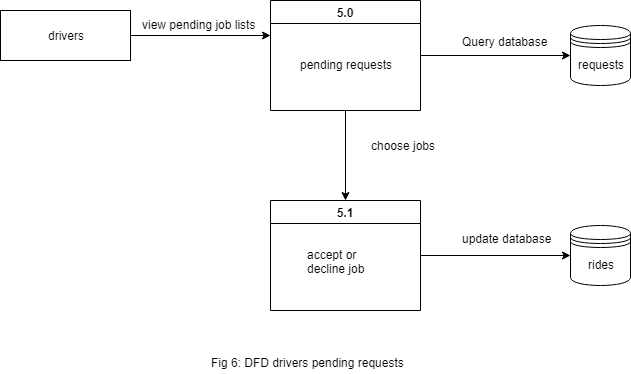

The diagram above was exported from draw.io. Its source (the exported page's mxGraphModel, read from the mxfile embedded in the PNG):
<mxGraphModel dx="840" dy="435" grid="1" gridSize="10" guides="1" tooltips="1" connect="1" arrows="1" fold="1" page="1" pageScale="1" pageWidth="850" pageHeight="1100" math="0" shadow="0">
  <root>
    <mxCell id="0" />
    <mxCell id="1" parent="0" />
    <mxCell id="TKjVAvS3zWBPL_3bgGmL-1" style="edgeStyle=orthogonalEdgeStyle;rounded=0;orthogonalLoop=1;jettySize=auto;html=1;" edge="1" parent="1" source="TKjVAvS3zWBPL_3bgGmL-2">
      <mxGeometry relative="1" as="geometry">
        <mxPoint x="340" y="135" as="targetPoint" />
      </mxGeometry>
    </mxCell>
    <mxCell id="TKjVAvS3zWBPL_3bgGmL-2" value="drivers" style="rounded=0;whiteSpace=wrap;html=1;" vertex="1" parent="1">
      <mxGeometry x="70" y="110" width="130" height="50" as="geometry" />
    </mxCell>
    <mxCell id="TKjVAvS3zWBPL_3bgGmL-3" style="edgeStyle=orthogonalEdgeStyle;rounded=0;orthogonalLoop=1;jettySize=auto;html=1;entryX=0;entryY=0.5;entryDx=0;entryDy=0;" edge="1" parent="1" source="TKjVAvS3zWBPL_3bgGmL-5" target="TKjVAvS3zWBPL_3bgGmL-9">
      <mxGeometry relative="1" as="geometry" />
    </mxCell>
    <mxCell id="TKjVAvS3zWBPL_3bgGmL-4" style="edgeStyle=orthogonalEdgeStyle;rounded=0;orthogonalLoop=1;jettySize=auto;html=1;exitX=0.5;exitY=1;exitDx=0;exitDy=0;entryX=0.5;entryY=0;entryDx=0;entryDy=0;" edge="1" parent="1" source="TKjVAvS3zWBPL_3bgGmL-5" target="TKjVAvS3zWBPL_3bgGmL-7">
      <mxGeometry relative="1" as="geometry" />
    </mxCell>
    <mxCell id="TKjVAvS3zWBPL_3bgGmL-5" value="5.0" style="swimlane;startSize=23;" vertex="1" parent="1">
      <mxGeometry x="340" y="100" width="150" height="110" as="geometry" />
    </mxCell>
    <mxCell id="TKjVAvS3zWBPL_3bgGmL-6" value="pending requests" style="text;html=1;resizable=0;points=[];autosize=1;align=left;verticalAlign=top;spacingTop=-4;" vertex="1" parent="1">
      <mxGeometry x="368" y="155" width="110" height="20" as="geometry" />
    </mxCell>
    <mxCell id="TKjVAvS3zWBPL_3bgGmL-18" style="edgeStyle=orthogonalEdgeStyle;rounded=0;orthogonalLoop=1;jettySize=auto;html=1;exitX=1;exitY=0.5;exitDx=0;exitDy=0;entryX=0;entryY=0.5;entryDx=0;entryDy=0;" edge="1" parent="1" source="TKjVAvS3zWBPL_3bgGmL-7" target="TKjVAvS3zWBPL_3bgGmL-15">
      <mxGeometry relative="1" as="geometry" />
    </mxCell>
    <mxCell id="TKjVAvS3zWBPL_3bgGmL-7" value="5.1" style="swimlane;startSize=23;" vertex="1" parent="1">
      <mxGeometry x="340" y="300" width="150" height="110" as="geometry" />
    </mxCell>
    <mxCell id="TKjVAvS3zWBPL_3bgGmL-8" value="accept or&lt;br&gt;decline job&lt;br&gt;" style="text;html=1;resizable=0;points=[];autosize=1;align=left;verticalAlign=top;spacingTop=-4;" vertex="1" parent="1">
      <mxGeometry x="375" y="345" width="70" height="30" as="geometry" />
    </mxCell>
    <mxCell id="TKjVAvS3zWBPL_3bgGmL-9" value="requests&lt;br&gt;" style="shape=datastore;whiteSpace=wrap;html=1;" vertex="1" parent="1">
      <mxGeometry x="640" y="125" width="60" height="60" as="geometry" />
    </mxCell>
    <mxCell id="TKjVAvS3zWBPL_3bgGmL-10" value="view pending job lists" style="text;html=1;resizable=0;points=[];autosize=1;align=left;verticalAlign=top;spacingTop=-4;" vertex="1" parent="1">
      <mxGeometry x="210" y="115" width="130" height="20" as="geometry" />
    </mxCell>
    <mxCell id="TKjVAvS3zWBPL_3bgGmL-11" value="Query database" style="text;html=1;resizable=0;points=[];autosize=1;align=left;verticalAlign=top;spacingTop=-4;" vertex="1" parent="1">
      <mxGeometry x="530" y="132" width="100" height="20" as="geometry" />
    </mxCell>
    <mxCell id="TKjVAvS3zWBPL_3bgGmL-12" value="choose jobs&lt;br&gt;" style="text;html=1;resizable=0;points=[];autosize=1;align=left;verticalAlign=top;spacingTop=-4;" vertex="1" parent="1">
      <mxGeometry x="439" y="236" width="80" height="20" as="geometry" />
    </mxCell>
    <mxCell id="TKjVAvS3zWBPL_3bgGmL-13" value="Fig 6: DFD drivers pending requests" style="text;html=1;resizable=0;points=[];autosize=1;align=left;verticalAlign=top;spacingTop=-4;" vertex="1" parent="1">
      <mxGeometry x="279" y="453" width="210" height="20" as="geometry" />
    </mxCell>
    <mxCell id="TKjVAvS3zWBPL_3bgGmL-15" value="rides&lt;br&gt;" style="shape=datastore;whiteSpace=wrap;html=1;" vertex="1" parent="1">
      <mxGeometry x="640" y="325" width="60" height="60" as="geometry" />
    </mxCell>
    <mxCell id="TKjVAvS3zWBPL_3bgGmL-19" value="update database" style="text;html=1;resizable=0;points=[];autosize=1;align=left;verticalAlign=top;spacingTop=-4;" vertex="1" parent="1">
      <mxGeometry x="530" y="329" width="100" height="20" as="geometry" />
    </mxCell>
  </root>
</mxGraphModel>